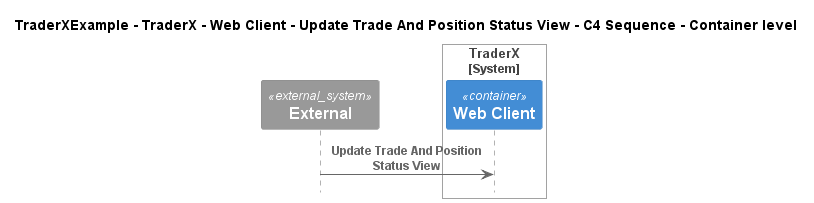

The diagram above was rendered by PlantUML. Its source (embedded in the PNG):
@startuml
!pragma layout smetana
!include ..\..\..\..\..\..\..\.c4s\C4_Sequence.puml

title TraderXExample - TraderX - Web Client - Update Trade And Position Status View - C4 Sequence - Container level

System_Ext(C4InterFlow.SoftwareSystems.ExternalSystem, "External", "")

System_Boundary(TraderXExample.SoftwareSystems.TraderX, "TraderX")
    Container(TraderXExample.SoftwareSystems.TraderX.Containers.WebClient, "Web Client", "", "Browser based web interface for TraderX")
Boundary_End()

Rel(C4InterFlow.SoftwareSystems.ExternalSystem, TraderXExample.SoftwareSystems.TraderX.Containers.WebClient, "Update Trade And Position Status View")


@enduml